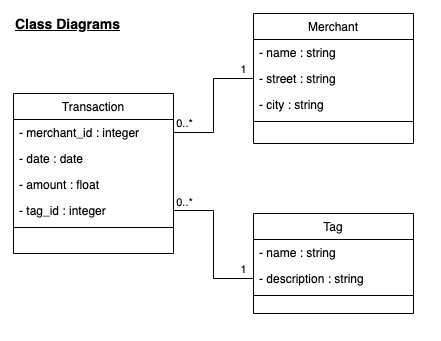

The diagram above was exported from draw.io. Its source (the exported page's mxGraphModel, read from the mxfile embedded in the PNG):
<mxGraphModel dx="1036" dy="562" grid="1" gridSize="10" guides="1" tooltips="1" connect="1" arrows="1" fold="1" page="1" pageScale="1" pageWidth="827" pageHeight="1169" math="0" shadow="0">
  <root>
    <mxCell id="0" />
    <mxCell id="1" parent="0" />
    <mxCell id="2" value="" style="endArrow=none;endSize=10;endFill=0;shadow=0;strokeWidth=1;rounded=0;edgeStyle=elbowEdgeStyle;entryX=1;entryY=0.5;entryDx=0;entryDy=0;exitX=0;exitY=0.5;exitDx=0;exitDy=0;" edge="1" source="15" target="22" parent="1">
      <mxGeometry width="160" relative="1" as="geometry">
        <mxPoint x="210" y="373" as="sourcePoint" />
        <mxPoint x="310" y="271" as="targetPoint" />
        <Array as="points">
          <mxPoint x="400" y="270" />
        </Array>
      </mxGeometry>
    </mxCell>
    <mxCell id="3" value="1" style="edgeLabel;html=1;align=center;verticalAlign=middle;resizable=0;points=[];labelBackgroundColor=none;" vertex="1" connectable="0" parent="2">
      <mxGeometry x="0.7973" relative="1" as="geometry">
        <mxPoint x="55" y="59" as="offset" />
      </mxGeometry>
    </mxCell>
    <mxCell id="4" value="0..*" style="edgeLabel;html=1;align=center;verticalAlign=middle;resizable=0;points=[];labelBackgroundColor=none;" vertex="1" connectable="0" parent="2">
      <mxGeometry x="0.8243" relative="1" as="geometry">
        <mxPoint x="-3" y="-8" as="offset" />
      </mxGeometry>
    </mxCell>
    <mxCell id="5" value="" style="endArrow=none;endSize=10;endFill=0;shadow=0;strokeWidth=1;rounded=0;edgeStyle=elbowEdgeStyle;entryX=1;entryY=0.5;entryDx=0;entryDy=0;exitX=0;exitY=0.5;exitDx=0;exitDy=0;" edge="1" source="10" target="19" parent="1">
      <mxGeometry width="160" relative="1" as="geometry">
        <mxPoint x="210" y="233" as="sourcePoint" />
        <mxPoint x="380" y="150" as="targetPoint" />
        <Array as="points">
          <mxPoint x="400" y="130" />
        </Array>
      </mxGeometry>
    </mxCell>
    <mxCell id="6" value="1" style="edgeLabel;html=1;align=center;verticalAlign=middle;resizable=0;points=[];labelBackgroundColor=none;" vertex="1" connectable="0" parent="5">
      <mxGeometry x="-0.8308" relative="1" as="geometry">
        <mxPoint x="1.33" y="-9" as="offset" />
      </mxGeometry>
    </mxCell>
    <mxCell id="7" value="0..*" style="edgeLabel;html=1;align=center;verticalAlign=middle;resizable=0;points=[];labelBackgroundColor=none;" vertex="1" connectable="0" parent="5">
      <mxGeometry x="0.8408" y="-1" relative="1" as="geometry">
        <mxPoint y="-8" as="offset" />
      </mxGeometry>
    </mxCell>
    <mxCell id="8" value="Merchant" style="swimlane;fontStyle=0;align=center;verticalAlign=top;childLayout=stackLayout;horizontal=1;startSize=26;horizontalStack=0;resizeParent=1;resizeLast=0;collapsible=1;marginBottom=0;rounded=0;shadow=0;strokeWidth=1;" vertex="1" parent="1">
      <mxGeometry x="440" y="40" width="160" height="130" as="geometry">
        <mxRectangle x="440" y="40" width="170" height="26" as="alternateBounds" />
      </mxGeometry>
    </mxCell>
    <mxCell id="9" value="- name : string" style="text;align=left;verticalAlign=top;spacingLeft=4;spacingRight=4;overflow=hidden;rotatable=0;points=[[0,0.5],[1,0.5]];portConstraint=eastwest;" vertex="1" parent="8">
      <mxGeometry y="26" width="160" height="26" as="geometry" />
    </mxCell>
    <mxCell id="10" value="- street : string" style="text;align=left;verticalAlign=top;spacingLeft=4;spacingRight=4;overflow=hidden;rotatable=0;points=[[0,0.5],[1,0.5]];portConstraint=eastwest;" vertex="1" parent="8">
      <mxGeometry y="52" width="160" height="26" as="geometry" />
    </mxCell>
    <mxCell id="11" value="- city : string" style="text;align=left;verticalAlign=top;spacingLeft=4;spacingRight=4;overflow=hidden;rotatable=0;points=[[0,0.5],[1,0.5]];portConstraint=eastwest;" vertex="1" parent="8">
      <mxGeometry y="78" width="160" height="26" as="geometry" />
    </mxCell>
    <mxCell id="12" value="" style="line;html=1;strokeWidth=1;align=left;verticalAlign=middle;spacingTop=-1;spacingLeft=3;spacingRight=3;rotatable=0;labelPosition=right;points=[];portConstraint=eastwest;" vertex="1" parent="8">
      <mxGeometry y="104" width="160" height="8" as="geometry" />
    </mxCell>
    <mxCell id="13" value="Tag" style="swimlane;fontStyle=0;align=center;verticalAlign=top;childLayout=stackLayout;horizontal=1;startSize=26;horizontalStack=0;resizeParent=1;resizeLast=0;collapsible=1;marginBottom=0;rounded=0;shadow=0;strokeWidth=1;" vertex="1" parent="1">
      <mxGeometry x="440" y="240" width="160" height="100" as="geometry">
        <mxRectangle x="440" y="240" width="170" height="26" as="alternateBounds" />
      </mxGeometry>
    </mxCell>
    <mxCell id="14" value="- name : string" style="text;align=left;verticalAlign=top;spacingLeft=4;spacingRight=4;overflow=hidden;rotatable=0;points=[[0,0.5],[1,0.5]];portConstraint=eastwest;" vertex="1" parent="13">
      <mxGeometry y="26" width="160" height="26" as="geometry" />
    </mxCell>
    <mxCell id="15" value="- description : string" style="text;align=left;verticalAlign=top;spacingLeft=4;spacingRight=4;overflow=hidden;rotatable=0;points=[[0,0.5],[1,0.5]];portConstraint=eastwest;" vertex="1" parent="13">
      <mxGeometry y="52" width="160" height="26" as="geometry" />
    </mxCell>
    <mxCell id="16" value="" style="line;html=1;strokeWidth=1;align=left;verticalAlign=middle;spacingTop=-1;spacingLeft=3;spacingRight=3;rotatable=0;labelPosition=right;points=[];portConstraint=eastwest;" vertex="1" parent="13">
      <mxGeometry y="78" width="160" height="8" as="geometry" />
    </mxCell>
    <mxCell id="17" value="Class Diagrams" style="text;html=1;strokeColor=none;fillColor=none;align=left;verticalAlign=middle;whiteSpace=wrap;rounded=0;fontStyle=5;fontSize=14;" vertex="1" parent="1">
      <mxGeometry x="200" y="40" width="130" height="20" as="geometry" />
    </mxCell>
    <mxCell id="18" value="Transaction" style="swimlane;fontStyle=0;align=center;verticalAlign=top;childLayout=stackLayout;horizontal=1;startSize=26;horizontalStack=0;resizeParent=1;resizeLast=0;collapsible=1;marginBottom=0;rounded=0;shadow=0;strokeWidth=1;" vertex="1" parent="1">
      <mxGeometry x="200" y="120" width="160" height="160" as="geometry">
        <mxRectangle x="200" y="120" width="160" height="26" as="alternateBounds" />
      </mxGeometry>
    </mxCell>
    <mxCell id="19" value="- merchant_id : integer" style="text;align=left;verticalAlign=top;spacingLeft=4;spacingRight=4;overflow=hidden;rotatable=0;points=[[0,0.5],[1,0.5]];portConstraint=eastwest;" vertex="1" parent="18">
      <mxGeometry y="26" width="160" height="26" as="geometry" />
    </mxCell>
    <mxCell id="20" value="- date : date " style="text;align=left;verticalAlign=top;spacingLeft=4;spacingRight=4;overflow=hidden;rotatable=0;points=[[0,0.5],[1,0.5]];portConstraint=eastwest;rounded=0;shadow=0;html=0;" vertex="1" parent="18">
      <mxGeometry y="52" width="160" height="26" as="geometry" />
    </mxCell>
    <mxCell id="21" value="- amount : float" style="text;align=left;verticalAlign=top;spacingLeft=4;spacingRight=4;overflow=hidden;rotatable=0;points=[[0,0.5],[1,0.5]];portConstraint=eastwest;rounded=0;shadow=0;html=0;" vertex="1" parent="18">
      <mxGeometry y="78" width="160" height="26" as="geometry" />
    </mxCell>
    <mxCell id="22" value="- tag_id : integer" style="text;align=left;verticalAlign=top;spacingLeft=4;spacingRight=4;overflow=hidden;rotatable=0;points=[[0,0.5],[1,0.5]];portConstraint=eastwest;rounded=0;shadow=0;html=0;" vertex="1" parent="18">
      <mxGeometry y="104" width="160" height="26" as="geometry" />
    </mxCell>
    <mxCell id="23" value="" style="line;html=1;strokeWidth=1;align=left;verticalAlign=middle;spacingTop=-1;spacingLeft=3;spacingRight=3;rotatable=0;labelPosition=right;points=[];portConstraint=eastwest;" vertex="1" parent="18">
      <mxGeometry y="130" width="160" height="8" as="geometry" />
    </mxCell>
  </root>
</mxGraphModel>